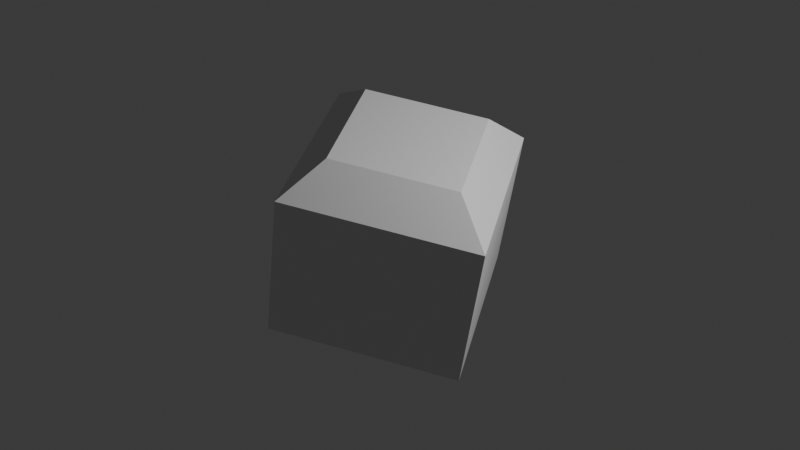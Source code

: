 # Source: layout.blend  (saved by Blender 4.0.36; exported with 4.5.12 LTS)
import bpy
from mathutils import Matrix  # noqa: F401  (used for matrix-valued properties, if any)

bpy.ops.wm.read_factory_settings(use_empty=True)
scene = bpy.context.scene
scene.name = 'Scene'

# ---- collections
col_collection = bpy.data.collections.new('Collection'); scene.collection.children.link(col_collection)

# ---- materials (node trees are filled in below, after node groups)
mat_material = bpy.data.materials.new('Material')
mat_material.alpha_threshold = 0.0
mat_material.use_transparent_shadow = False
mat_material.roughness = 0.5
mat_material.line_color = (0.0, 0.0, 0.0, 1.0)

# ---- material node trees
mat_material.use_nodes = True; mat_material.node_tree.nodes.clear()
_N = mat_material.node_tree.nodes; _L = mat_material.node_tree.links
n0 = _N.new('ShaderNodeOutputMaterial'); n0.name = 'Material Output'; n0.location = (300, 300)
n1 = _N.new('ShaderNodeBsdfPrincipled'); n1.name = 'Principled BSDF'; n1.location = (10, 300)
n1.inputs[3].default_value = 1.45
_L.new(n1.outputs[0], n0.inputs[0])
n0.is_active_output = True

# ---- world
world_world = bpy.data.worlds.new('World'); scene.world = world_world
world_world.use_nodes = True; world_world.node_tree.nodes.clear()
_N = world_world.node_tree.nodes; _L = world_world.node_tree.links
n0 = _N.new('ShaderNodeOutputWorld'); n0.name = 'World Output'; n0.location = (300, 300)
n1 = _N.new('ShaderNodeBackground'); n1.name = 'Background'; n1.location = (10, 300)
n1.inputs[0].default_value = (0.05088, 0.05088, 0.05088, 1.0)
_L.new(n1.outputs[0], n0.inputs[0])
n0.is_active_output = True
world_world.color = (0.05088, 0.05088, 0.05088)
world_world.use_sun_shadow = False
world_world.sun_shadow_jitter_overblur = 0.0

# ---- cameras
cam_camera = bpy.data.cameras.new('Camera')
cam_camera.clip_end = 100.0
cam_camera.ortho_scale = 7.314

# ---- lights
light_light = bpy.data.lights.new('Light', 'POINT')
light_light.transmission_factor = 0.0
light_light.use_soft_falloff = False
light_light.energy = 1000.0
light_light.shadow_soft_size = 0.1
light_light.shadow_maximum_resolution = 0.006
light_light.use_absolute_resolution = True

# ---- meshes
me_cube = bpy.data.meshes.new('Cube')
me_cube.from_pydata([(0.8172, 0.7647, -0.7647), (0.8965, -0.7647, -0.7647), (-1.0, 1.0, -1.0), (-1.0, -1.0, -1.0), (0.6412, 0.6412, 1.0), (0.8172, 0.7647, 0.4059), (0.6412, -0.6412, 1.0), (0.8172, -0.7647, 0.4059), (-0.6412, 0.6412, 1.0), (-1.0, 1.0, 0.6412), (-0.6412, -0.6412, 1.0), (-1.0, -1.0, 0.6412), (1.0, -1.0, -1.0), (1.0, 1.0, -1.0), (1.0, -1.0, 0.6412), (1.0, 1.0, 0.6412)], [], [(12, 14, 11, 3), (3, 11, 9, 2), (2, 13, 12, 3), (4, 8, 10, 6), (0, 5, 7, 1), (6, 10, 11, 14), (4, 6, 14, 15), (10, 8, 9, 11), (8, 4, 15, 9), (2, 9, 15, 13), (0, 1, 12, 13), (7, 5, 15, 14), (5, 0, 13, 15), (1, 7, 14, 12)])
_uv = me_cube.uv_layers.new(name='UVMap')
_uv.uv.foreach_set('vector', [0.375, 0.75, 0.5802, 0.75, 0.5802, 1.0, 0.375, 1.0, 0.375, 0.0, 0.5802, 0.0, 0.5802, 0.25, 0.375, 0.25, 0.125, 0.5, 0.375, 0.5, 0.375, 0.75, 0.125, 0.75, 0.6698, 0.5448, 0.8302, 0.5448, 0.8302, 0.7052, 0.6698, 0.7052, 0.4044, 0.5294, 0.5507, 0.5294, 0.5507, 0.7206, 0.4044, 0.7206, 0.6698, 0.7052, 0.8302, 0.7052, 0.875, 0.75, 0.625, 0.75, 0.6698, 0.5448, 0.6698, 0.7052, 0.5802, 0.75, 0.5802, 0.5, 0.8302, 0.7052, 0.8302, 0.5448, 0.875, 0.5, 0.875, 0.75, 0.8302, 0.5448, 0.6698, 0.5448, 0.625, 0.5, 0.875, 0.5, 0.375, 0.25, 0.5802, 0.25, 0.5802, 0.5, 0.375, 0.5, 0.4044, 0.5294, 0.4044, 0.7206, 0.375, 0.75, 0.375, 0.5, 0.5507, 0.7206, 0.5507, 0.5294, 0.5802, 0.5, 0.5802, 0.75, 0.5507, 0.5294, 0.4044, 0.5294, 0.375, 0.5, 0.5802, 0.5, 0.4044, 0.7206, 0.5507, 0.7206, 0.5802, 0.75, 0.375, 0.75])
_ca = me_cube.color_attributes.new('Attribute', 'BYTE_COLOR', 'CORNER')
_ca.data.foreach_set('color', [1.0, 1.0, 1.0, 1.0, 1.0, 1.0, 1.0, 1.0, 1.0, 1.0, 1.0, 1.0, 1.0, 1.0, 1.0, 1.0, 1.0, 1.0, 1.0, 1.0, 1.0, 1.0, 1.0, 1.0, 1.0, 1.0, 1.0, 1.0, 1.0, 1.0, 1.0, 1.0, 1.0, 1.0, 1.0, 1.0, 1.0, 1.0, 1.0, 1.0, 1.0, 1.0, 1.0, 1.0, 1.0, 1.0, 1.0, 1.0, 1.0, 1.0, 1.0, 1.0, 1.0, 1.0, 1.0, 1.0, 1.0, 1.0, 1.0, 1.0, 1.0, 1.0, 1.0, 1.0, 1.0, 1.0, 1.0, 1.0, 1.0, 1.0, 1.0, 1.0, 1.0, 1.0, 1.0, 1.0, 1.0, 1.0, 1.0, 1.0, 1.0, 1.0, 1.0, 1.0, 1.0, 1.0, 1.0, 1.0, 1.0, 1.0, 1.0, 1.0, 1.0, 1.0, 1.0, 1.0, 1.0, 1.0, 1.0, 1.0, 1.0, 1.0, 1.0, 1.0, 1.0, 1.0, 1.0, 1.0, 1.0, 1.0, 1.0, 1.0, 1.0, 1.0, 1.0, 1.0, 1.0, 1.0, 1.0, 1.0, 1.0, 1.0, 1.0, 1.0, 1.0, 1.0, 1.0, 1.0, 1.0, 1.0, 1.0, 1.0, 1.0, 1.0, 1.0, 1.0, 1.0, 1.0, 1.0, 1.0, 1.0, 1.0, 1.0, 1.0, 1.0, 1.0, 1.0, 1.0, 1.0, 1.0, 1.0, 1.0, 1.0, 1.0, 1.0, 1.0, 1.0, 1.0, 1.0, 1.0, 1.0, 1.0, 1.0, 1.0, 1.0, 1.0, 1.0, 1.0, 1.0, 1.0, 1.0, 1.0, 1.0, 1.0, 1.0, 1.0, 1.0, 1.0, 1.0, 1.0, 1.0, 1.0, 1.0, 1.0, 1.0, 1.0, 1.0, 1.0, 1.0, 1.0, 1.0, 1.0, 1.0, 1.0, 1.0, 1.0, 1.0, 1.0, 1.0, 1.0, 1.0, 1.0, 1.0, 1.0, 1.0, 1.0, 1.0, 1.0, 1.0, 1.0, 1.0, 1.0, 1.0, 1.0, 1.0, 1.0, 1.0, 1.0, 1.0, 1.0, 1.0, 1.0, 1.0, 1.0])
me_cube.materials.append(mat_material)
me_cube.use_mirror_vertex_groups = False
me_cube.update()

# ---- objects
ob_cube = bpy.data.objects.new('Cube', me_cube)
ob_light = bpy.data.objects.new('Light', light_light)
ob_camera = bpy.data.objects.new('Camera', cam_camera)

# ---- transforms, parenting, visibility, modifiers, constraints
ob_cube.location = (0.0, 0.0, 0.0)
ob_cube.rotation_mode = 'QUATERNION'
ob_cube.rotation_quaternion = (0.4784, 0.1218, 0.02642, 0.8692)
ob_cube.lock_rotations_4d = False
ob_cube.empty_display_type = 'ARROWS'
ob_cube.show_axis = True
ob_cube.lineart.crease_threshold = 0.0
ob_light.location = (5.031, 1.274, 4.367)
ob_light.rotation_euler = (0.6503, 0.05522, 1.866)
ob_light.lock_rotations_4d = False
ob_light.empty_display_type = 'ARROWS'
ob_light.color = (0.0, 0.0, 0.0, 0.0)
ob_light.lineart.crease_threshold = 0.0
ob_camera.location = (7.359, -6.926, 4.958)
ob_camera.rotation_euler = (1.109, 0.0, 0.8149)
ob_camera.lock_rotations_4d = False
ob_camera.empty_display_type = 'ARROWS'
ob_camera.color = (0.0, 0.0, 0.0, 0.0)
ob_camera.display_type = 'WIRE'
ob_camera.lineart.crease_threshold = 0.0

# ---- collection membership
col_collection.objects.link(ob_cube)
col_collection.objects.link(ob_light)
col_collection.objects.link(ob_camera)

# ---- scene / render settings (as saved in the file)
scene.camera = ob_camera
scene.frame_start = 0; scene.frame_end = 500; scene.frame_set(427)
scene.render.engine = 'BLENDER_EEVEE_NEXT'
scene.render.image_settings.file_format = 'FFMPEG'
scene.render.image_settings.color_mode = 'RGB'
scene.render.fps = 50
scene.cycles.sampling_pattern = 'TABULATED_SOBOL'
bpy.context.view_layer.update()
